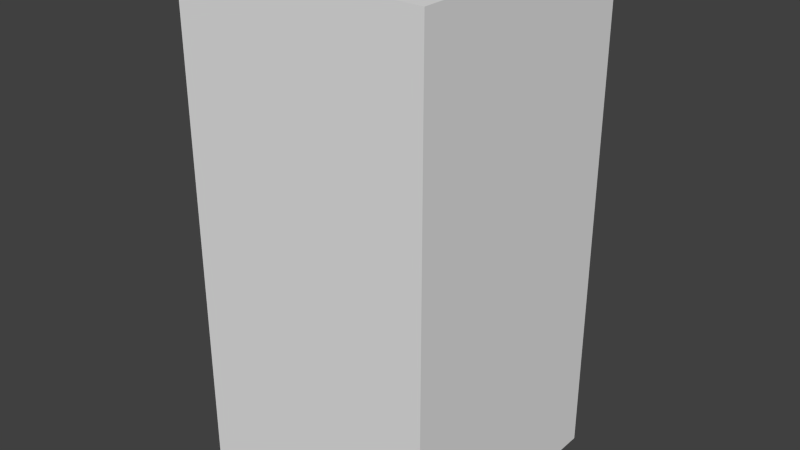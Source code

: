 # Source: greenXFour.blend  (saved by Blender 2.68.0; exported with 4.5.12 LTS)
import bpy
from mathutils import Matrix  # noqa: F401  (used for matrix-valued properties, if any)

bpy.ops.wm.read_factory_settings(use_empty=True)
scene = bpy.context.scene
scene.name = 'Scene'

# ---- collections
col_collection_1 = bpy.data.collections.new('Collection 1'); scene.collection.children.link(col_collection_1)

# ---- world
world_world = bpy.data.worlds.new('World'); scene.world = world_world
world_world.color = (0.05088, 0.05088, 0.05088)
world_world.use_sun_shadow = False
world_world.sun_shadow_jitter_overblur = 0.0
world_world.cycles.sampling_method = 'MANUAL'
world_world.cycles.sample_map_resolution = 256

# ---- meshes
me_greenxfour = bpy.data.meshes.new('greenXFour')
me_greenxfour.from_pydata([(-0.5, -0.5, -1.0), (-0.5, 0.5, -1.0), (0.5, 0.5, -1.0), (0.5, -0.5, -1.0), (-0.5, -0.5, 1.0), (-0.5, 0.5, 1.0), (0.5, 0.5, 1.0), (0.5, -0.5, 1.0)], [], [(4, 5, 1, 0), (5, 6, 2, 1), (6, 7, 3, 2), (7, 4, 0, 3), (0, 1, 2, 3), (7, 6, 5, 4)])
me_greenxfour.use_remesh_preserve_volume = False
me_greenxfour.use_remesh_preserve_attributes = False
me_greenxfour.use_mirror_vertex_groups = False
me_greenxfour.update()

# ---- objects
ob_greenxfour = bpy.data.objects.new('greenXFour', me_greenxfour)

# ---- transforms, parenting, visibility, modifiers, constraints
ob_greenxfour.location = (0.0, 0.0, 0.0)
ob_greenxfour.lineart.crease_threshold = 0.0

# ---- collection membership
col_collection_1.objects.link(ob_greenxfour)

# ---- scene / render settings (as saved in the file)
scene.frame_start = 1; scene.frame_end = 250; scene.frame_set(1)
scene.render.engine = 'BLENDER_EEVEE_NEXT'
scene.render.image_settings.color_mode = 'RGB'
scene.render.image_settings.compression = 90
scene.render.resolution_percentage = 50
scene.render.dither_intensity = 0.0
scene.cycles.use_denoising = False
scene.cycles.samples = 10
scene.cycles.sampling_pattern = 'TABULATED_SOBOL'
scene.cycles.light_sampling_threshold = 0.0
scene.cycles.use_adaptive_sampling = False
scene.cycles.use_light_tree = False
scene.cycles.blur_glossy = 0.0
scene.cycles.volume_bounces = 1
scene.cycles.pixel_filter_type = 'GAUSSIAN'
scene.cycles.sample_clamp_indirect = 0.0
scene.view_settings.view_transform = 'Standard'
bpy.context.view_layer.update()

# ---- added for rendering (the .blend has no active camera and no usable light): camera, sun
cam_auto = bpy.data.cameras.new('AutoCamera')
cam_auto.lens = 50.0
cam_auto.sensor_width = 36.0
cam_auto.clip_end = 1000.0
ob_auto_camera = bpy.data.objects.new('AutoCamera', cam_auto)
scene.collection.objects.link(ob_auto_camera)
ob_auto_camera.location = (2.26633, -2.71959, 1.81306)
ob_auto_camera.rotation_euler = (1.09748, -7.21219e-08, 0.694738)
scene.camera = ob_auto_camera
light_auto_sun = bpy.data.lights.new('AutoSun', 'SUN')
light_auto_sun.energy = 3.0
light_auto_sun.angle = 0.0523599
ob_auto_sun = bpy.data.objects.new('AutoSun', light_auto_sun)
scene.collection.objects.link(ob_auto_sun)
ob_auto_sun.rotation_euler = (0.872665, 0.174533, 0.523599)
bpy.context.view_layer.update()

